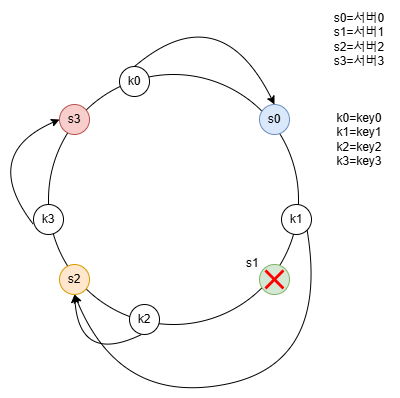

The diagram above was exported from draw.io. Its source (the exported page's mxGraphModel, read from the mxfile embedded in the PNG):
<mxGraphModel dx="989" dy="532" grid="1" gridSize="10" guides="1" tooltips="1" connect="1" arrows="1" fold="1" page="1" pageScale="1" pageWidth="827" pageHeight="1169" math="0" shadow="0">
  <root>
    <mxCell id="0" />
    <mxCell id="1" parent="0" />
    <mxCell id="1U02aWOQVVcnkiEDSMZJ-1" value="" style="ellipse;whiteSpace=wrap;html=1;fillColor=none;" vertex="1" parent="1">
      <mxGeometry x="289" y="140" width="250" height="250" as="geometry" />
    </mxCell>
    <mxCell id="1U02aWOQVVcnkiEDSMZJ-2" value="" style="ellipse;whiteSpace=wrap;html=1;fillColor=#d5e8d4;strokeColor=#82b366;" vertex="1" parent="1">
      <mxGeometry x="500" y="330" width="30" height="30" as="geometry" />
    </mxCell>
    <mxCell id="1U02aWOQVVcnkiEDSMZJ-3" value="s2" style="ellipse;whiteSpace=wrap;html=1;fillColor=#ffe6cc;strokeColor=#d79b00;" vertex="1" parent="1">
      <mxGeometry x="300" y="330" width="30" height="30" as="geometry" />
    </mxCell>
    <mxCell id="1U02aWOQVVcnkiEDSMZJ-4" value="s3" style="ellipse;whiteSpace=wrap;html=1;fillColor=#f8cecc;strokeColor=#b85450;" vertex="1" parent="1">
      <mxGeometry x="300" y="170" width="30" height="30" as="geometry" />
    </mxCell>
    <mxCell id="1U02aWOQVVcnkiEDSMZJ-5" value="s0" style="ellipse;whiteSpace=wrap;html=1;fillColor=#dae8fc;strokeColor=#6c8ebf;" vertex="1" parent="1">
      <mxGeometry x="500" y="170" width="30" height="30" as="geometry" />
    </mxCell>
    <mxCell id="1U02aWOQVVcnkiEDSMZJ-6" value="s0=서버0&lt;div&gt;s1=서버1&lt;/div&gt;&lt;div&gt;s2=서버2&lt;/div&gt;&lt;div&gt;s3=서버3&lt;/div&gt;" style="text;html=1;align=center;verticalAlign=middle;whiteSpace=wrap;rounded=0;" vertex="1" parent="1">
      <mxGeometry x="570" y="90" width="60" height="30" as="geometry" />
    </mxCell>
    <mxCell id="1U02aWOQVVcnkiEDSMZJ-7" value="k0" style="ellipse;whiteSpace=wrap;html=1;" vertex="1" parent="1">
      <mxGeometry x="360" y="132" width="30" height="30" as="geometry" />
    </mxCell>
    <mxCell id="1U02aWOQVVcnkiEDSMZJ-8" value="k1" style="ellipse;whiteSpace=wrap;html=1;" vertex="1" parent="1">
      <mxGeometry x="522" y="270" width="30" height="30" as="geometry" />
    </mxCell>
    <mxCell id="1U02aWOQVVcnkiEDSMZJ-9" value="k2" style="ellipse;whiteSpace=wrap;html=1;" vertex="1" parent="1">
      <mxGeometry x="370" y="370" width="30" height="30" as="geometry" />
    </mxCell>
    <mxCell id="1U02aWOQVVcnkiEDSMZJ-10" value="k3" style="ellipse;whiteSpace=wrap;html=1;" vertex="1" parent="1">
      <mxGeometry x="274" y="270" width="30" height="30" as="geometry" />
    </mxCell>
    <mxCell id="1U02aWOQVVcnkiEDSMZJ-11" value="k0=key0&lt;div&gt;k1=key1&lt;/div&gt;&lt;div&gt;k2=key2&lt;/div&gt;&lt;div&gt;k3=key3&lt;/div&gt;" style="text;html=1;align=center;verticalAlign=middle;whiteSpace=wrap;rounded=0;" vertex="1" parent="1">
      <mxGeometry x="570" y="190" width="60" height="30" as="geometry" />
    </mxCell>
    <mxCell id="1U02aWOQVVcnkiEDSMZJ-12" value="" style="endArrow=classic;html=1;rounded=0;curved=1;entryX=0.5;entryY=0;entryDx=0;entryDy=0;exitX=0.5;exitY=0;exitDx=0;exitDy=0;" edge="1" parent="1" source="1U02aWOQVVcnkiEDSMZJ-7" target="1U02aWOQVVcnkiEDSMZJ-5">
      <mxGeometry width="50" height="50" relative="1" as="geometry">
        <mxPoint x="394" y="110" as="sourcePoint" />
        <mxPoint x="460" y="70" as="targetPoint" />
        <Array as="points">
          <mxPoint x="460" y="60" />
        </Array>
      </mxGeometry>
    </mxCell>
    <mxCell id="1U02aWOQVVcnkiEDSMZJ-13" value="" style="endArrow=classic;html=1;rounded=0;curved=1;entryX=0.5;entryY=1;entryDx=0;entryDy=0;exitX=1;exitY=1;exitDx=0;exitDy=0;" edge="1" parent="1" source="1U02aWOQVVcnkiEDSMZJ-8" target="1U02aWOQVVcnkiEDSMZJ-3">
      <mxGeometry width="50" height="50" relative="1" as="geometry">
        <mxPoint x="570" y="322" as="sourcePoint" />
        <mxPoint x="710" y="360" as="targetPoint" />
        <Array as="points">
          <mxPoint x="570" y="430" />
          <mxPoint x="360" y="470" />
        </Array>
      </mxGeometry>
    </mxCell>
    <mxCell id="1U02aWOQVVcnkiEDSMZJ-14" value="" style="endArrow=classic;html=1;rounded=0;curved=1;entryX=0.5;entryY=1;entryDx=0;entryDy=0;exitX=1;exitY=0.5;exitDx=0;exitDy=0;" edge="1" parent="1" target="1U02aWOQVVcnkiEDSMZJ-3">
      <mxGeometry width="50" height="50" relative="1" as="geometry">
        <mxPoint x="382" y="400" as="sourcePoint" />
        <mxPoint x="360" y="460" as="targetPoint" />
        <Array as="points">
          <mxPoint x="320" y="430" />
        </Array>
      </mxGeometry>
    </mxCell>
    <mxCell id="1U02aWOQVVcnkiEDSMZJ-15" value="" style="endArrow=classic;html=1;rounded=0;curved=1;entryX=0;entryY=0.5;entryDx=0;entryDy=0;exitX=1;exitY=0.5;exitDx=0;exitDy=0;" edge="1" parent="1" target="1U02aWOQVVcnkiEDSMZJ-4">
      <mxGeometry width="50" height="50" relative="1" as="geometry">
        <mxPoint x="274" y="290" as="sourcePoint" />
        <mxPoint x="207" y="250" as="targetPoint" />
        <Array as="points">
          <mxPoint x="220" y="220" />
        </Array>
      </mxGeometry>
    </mxCell>
    <mxCell id="1U02aWOQVVcnkiEDSMZJ-19" value="" style="shape=mxgraph.mockup.markup.redX;fillColor=#ff0000;html=1;shadow=0;whiteSpace=wrap;strokeColor=none;" vertex="1" parent="1">
      <mxGeometry x="505" y="335" width="20" height="20" as="geometry" />
    </mxCell>
    <mxCell id="1U02aWOQVVcnkiEDSMZJ-20" value="&lt;span style=&quot;color: rgb(0, 0, 0); font-family: Helvetica; font-size: 12px; font-style: normal; font-variant-ligatures: normal; font-variant-caps: normal; font-weight: 400; letter-spacing: normal; orphans: 2; text-align: center; text-indent: 0px; text-transform: none; widows: 2; word-spacing: 0px; -webkit-text-stroke-width: 0px; white-space: normal; background-color: rgb(251, 251, 251); text-decoration-thickness: initial; text-decoration-style: initial; text-decoration-color: initial; display: inline !important; float: none;&quot;&gt;s1&lt;/span&gt;" style="text;whiteSpace=wrap;html=1;" vertex="1" parent="1">
      <mxGeometry x="485" y="315" width="20" height="20" as="geometry" />
    </mxCell>
  </root>
</mxGraphModel>